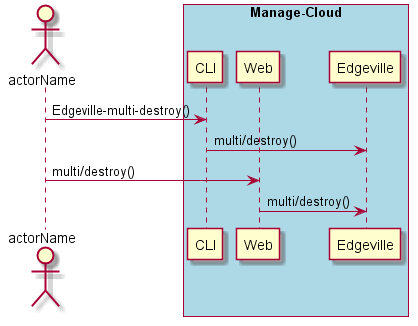

The diagram above was rendered by PlantUML. Its source (embedded in the PNG):
@startuml
Actor "actorName" as A

box "Manage-Cloud" #lightblue
participant CLI as CLI
participant Web as Web
participant "Edgeville" as S
A -> CLI : Edgeville-multi-destroy()
CLI -> S : multi/destroy()
A -> Web : multi/destroy()
Web -> S : multi/destroy()
end box

@enduml